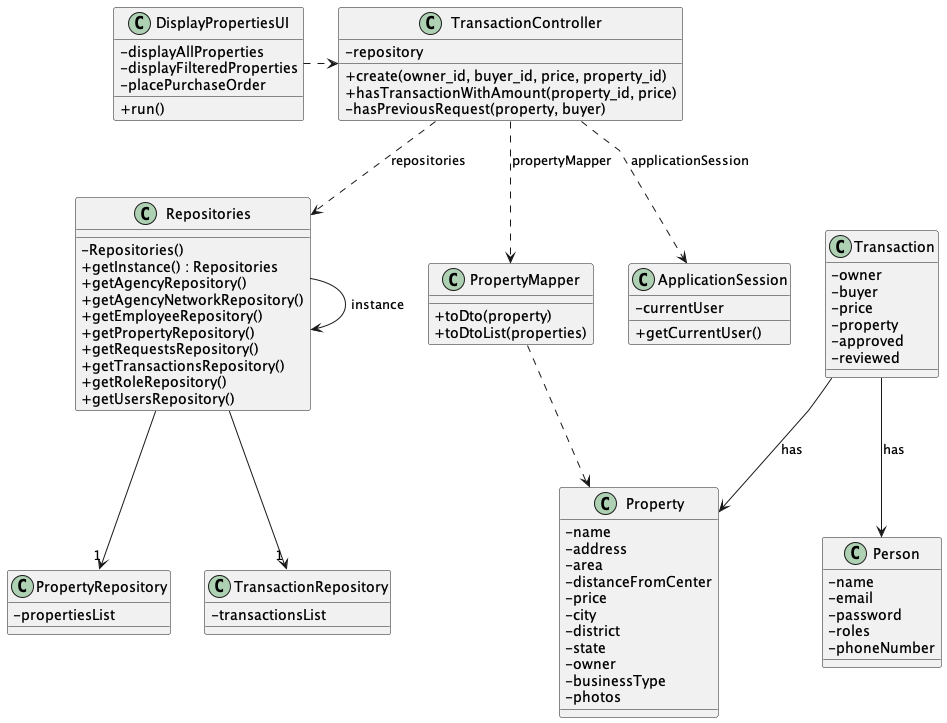

The diagram above was rendered by PlantUML. Its source (embedded in the PNG):
@startuml

skinparam packageStyle rectangle
skinparam shadowing false
skinparam linetype polyline

skinparam classAttributeIconSize 0

class PropertyRepository {
	- propertiesList
}

class TransactionRepository {
	- transactionsList
}

class Repositories {
    - Repositories()
    + getInstance() : Repositories
    + getAgencyRepository()
    + getAgencyNetworkRepository()
    + getEmployeeRepository()
    + getPropertyRepository()
    + getRequestsRepository()
    + getTransactionsRepository()
    + getRoleRepository()
    + getUsersRepository()
}

class Person {
	- name
	- email
	- password
	- roles
	- phoneNumber
}

class Property {
	- name
	- address
	- area
	- distanceFromCenter
	- price
	- city
	- district
	- state
	- owner
	- businessType
	- photos
}

class Transaction {
	- owner
	- buyer
	- price
	- property
	- approved
	- reviewed
}

class PropertyMapper {
	+ toDto(property)
	+ toDtoList(properties)
}

class ApplicationSession {
    -currentUser
    +getCurrentUser()
}

class DisplayPropertiesUI {
	+ run()
	- displayAllProperties
	- displayFilteredProperties
	- placePurchaseOrder
}

class TransactionController {
	- repository
	+ create(owner_id, buyer_id, price, property_id)
	+ hasTransactionWithAmount(property_id, price)
	- hasPreviousRequest(property, buyer)
}

Repositories -> Repositories : instance

DisplayPropertiesUI .> TransactionController

TransactionController ..> Repositories : repositories
Repositories --> "1" TransactionRepository
Repositories --> "1" PropertyRepository

TransactionController ..> ApplicationSession : applicationSession
TransactionController ..> PropertyMapper : propertyMapper
PropertyMapper ..> Property

Transaction --> Person : has
Transaction --> Property : has

@enduml